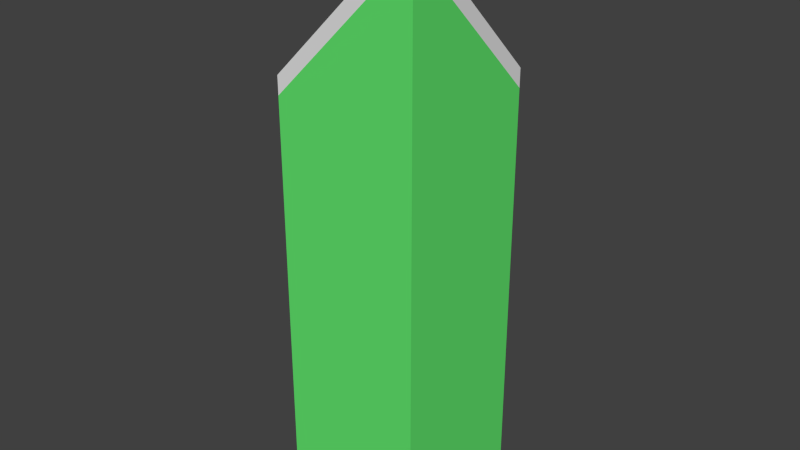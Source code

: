 # Source: newtallbuilding.blend  (saved by Blender 2.76.0; exported with 4.5.12 LTS)
import bpy
from mathutils import Matrix  # noqa: F401  (used for matrix-valued properties, if any)

bpy.ops.wm.read_factory_settings(use_empty=True)
scene = bpy.context.scene
scene.name = 'Scene'

# ---- collections
col_collection_1 = bpy.data.collections.new('Collection 1'); scene.collection.children.link(col_collection_1)

# ---- materials (node trees are filled in below, after node groups)
mat_defalt = bpy.data.materials.new('defalt')
mat_defalt.alpha_threshold = 0.0
mat_defalt.use_transparent_shadow = False
mat_defalt.roughness = 0.5
mat_defalt.line_color = (0.0, 0.0, 0.0, 1.0)
mat_sides = bpy.data.materials.new('sides')
mat_sides.alpha_threshold = 0.0
mat_sides.use_transparent_shadow = False
mat_sides.diffuse_color = (0.1236, 0.8, 0.1584, 1.0)
mat_sides.roughness = 0.5
mat_tangent = bpy.data.materials.new('tangent')
mat_tangent.alpha_threshold = 0.0
mat_tangent.use_transparent_shadow = False
mat_tangent.diffuse_color = (0.7928, 0.8, 0.1275, 1.0)
mat_tangent.roughness = 0.5
mat_material = bpy.data.materials.new('Material')
mat_material.alpha_threshold = 0.0
mat_material.use_transparent_shadow = False
mat_material.diffuse_color = (0.8, 0.1355, 0.2003, 1.0)
mat_material.roughness = 0.5

# ---- material node trees

# ---- world
world_world = bpy.data.worlds.new('World'); scene.world = world_world
world_world.color = (0.05088, 0.05088, 0.05088)
world_world.use_sun_shadow = False
world_world.sun_shadow_jitter_overblur = 0.0
world_world.cycles.sampling_method = 'MANUAL'
world_world.cycles.sample_map_resolution = 256

# ---- meshes
me_cube = bpy.data.meshes.new('Cube')
me_cube.from_pydata([(1.0, 1.0, -1.0), (1.0, -1.0, -1.0), (-1.0, -1.0, -1.0), (1.0, 1.0, 1.0), (1.0, -1.0, 1.667), (-1.0, -1.0, 1.0), (1.0, -1.0, 1.0), (-0.75, -1.0, 1.0), (1.0, -1.0, 1.583), (1.0, 0.75, 1.0), (1.0, 1.0, 0.9167), (1.0, -1.0, 0.9167), (-1.0, -1.0, 0.9167)], [], [(4, 3, 5), (3, 10, 12, 5), (4, 5, 7, 8), (1, 11, 12, 2), (4, 8, 9, 3), (7, 6, 8), (9, 8, 6), (10, 11, 1, 0), (3, 9, 10), (5, 12, 7), (6, 7, 12, 11), (6, 11, 10, 9), (12, 10, 0, 2)])
me_cube.polygons.foreach_set('material_index', [3, 0, 0, 1, 0, 1, 1, 1, 0, 0, 1, 1, 1])
_uv = me_cube.uv_layers.new(name='UVMap')
_uv.uv.foreach_set('vector', [1.0, 1.0, 1.0, 2.0, -1.788e-07, 1.0, 2.384e-07, 0.5, 1.192e-07, 0.4583, -1.0, 0.4583, -1.0, 0.5, 1.0, 0.8333, -1.788e-07, 0.5, 0.125, 0.5, 1.0, 0.7917, 0.0, 0.5, -1.192e-07, 1.458, -1.0, 1.458, -1.0, 0.5, 1.0, 0.8333, 1.0, 0.7917, 1.875, 0.5, 2.0, 0.5, 0.125, 0.5, 1.0, 0.5, 1.0, 0.7917, 0.875, 0.5, -2.384e-07, 0.7917, -1.192e-07, 0.5, 1.0, 0.4583, -5.96e-08, 0.4583, 0.0, -0.5, 1.0, -0.5, 1.0, 0.5, 0.875, 0.5, 1.0, 0.4583, 1.0, 0.5, 1.0, 0.4583, 1.125, 0.5, 1.0, 0.5, 0.125, 0.5, -1.192e-07, 0.4583, 1.0, 0.4583, 1.0, 0.5, 1.0, 0.4583, 2.0, 0.4583, 1.875, 0.5, 1.0, 0.4583, 2.0, 0.4583, 2.0, -0.5, 1.0, -0.5])
me_cube.materials.append(mat_defalt)
me_cube.materials.append(mat_sides)
me_cube.materials.append(mat_tangent)
me_cube.materials.append(mat_material)
me_cube.use_remesh_preserve_volume = False
me_cube.use_remesh_preserve_attributes = False
me_cube.use_mirror_vertex_groups = False
me_cube.update()

# ---- objects
ob_cube = bpy.data.objects.new('Cube', me_cube)

# ---- transforms, parenting, visibility, modifiers, constraints
ob_cube.location = (0.0, 0.0, 3.0)
ob_cube.scale = (1.0, 1.0, 3.0)
ob_cube.lock_rotations_4d = False
ob_cube.empty_display_type = 'ARROWS'
ob_cube.lineart.crease_threshold = 0.0

# ---- collection membership
col_collection_1.objects.link(ob_cube)

# ---- scene / render settings (as saved in the file)
scene.frame_start = 1; scene.frame_end = 250; scene.frame_set(1)
scene.render.engine = 'BLENDER_EEVEE_NEXT'
scene.render.resolution_percentage = 50
scene.render.dither_intensity = 0.0
scene.cycles.use_denoising = False
scene.cycles.samples = 10
scene.cycles.sampling_pattern = 'TABULATED_SOBOL'
scene.cycles.light_sampling_threshold = 0.0
scene.cycles.use_adaptive_sampling = False
scene.cycles.use_light_tree = False
scene.cycles.blur_glossy = 0.0
scene.cycles.pixel_filter_type = 'GAUSSIAN'
scene.cycles.sample_clamp_indirect = 0.0
scene.view_settings.view_transform = 'Standard'
bpy.context.view_layer.update()

# ---- added for rendering (the .blend has no active camera and no usable light): camera, sun
cam_auto = bpy.data.cameras.new('AutoCamera')
cam_auto.lens = 50.0
cam_auto.sensor_width = 36.0
cam_auto.clip_end = 1000.0
ob_auto_camera = bpy.data.objects.new('AutoCamera', cam_auto)
scene.collection.objects.link(ob_auto_camera)
ob_auto_camera.location = (7.85079, -9.42095, 10.2806)
ob_auto_camera.rotation_euler = (1.09748, -7.21219e-08, 0.694738)
scene.camera = ob_auto_camera
light_auto_sun = bpy.data.lights.new('AutoSun', 'SUN')
light_auto_sun.energy = 3.0
light_auto_sun.angle = 0.0523599
ob_auto_sun = bpy.data.objects.new('AutoSun', light_auto_sun)
scene.collection.objects.link(ob_auto_sun)
ob_auto_sun.rotation_euler = (0.872665, 0.174533, 0.523599)
bpy.context.view_layer.update()
